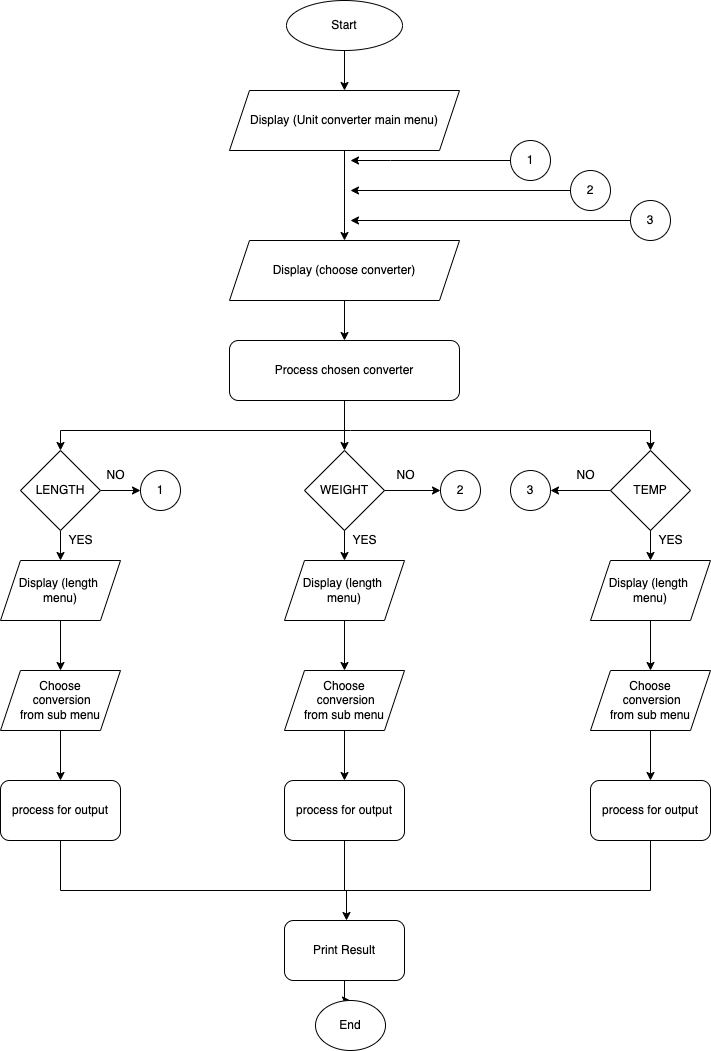

The diagram above was exported from draw.io. Its source (the exported page's mxGraphModel, read from the mxfile embedded in the PNG):
<mxGraphModel dx="946" dy="520" grid="1" gridSize="10" guides="1" tooltips="1" connect="1" arrows="1" fold="1" page="1" pageScale="1" pageWidth="827" pageHeight="1169" math="0" shadow="0">
  <root>
    <mxCell id="0" />
    <mxCell id="1" parent="0" />
    <mxCell id="8AkKO1dcVB8soamtdb8w-6" value="" style="edgeStyle=orthogonalEdgeStyle;rounded=0;orthogonalLoop=1;jettySize=auto;html=1;" edge="1" parent="1" source="8AkKO1dcVB8soamtdb8w-1" target="8AkKO1dcVB8soamtdb8w-5">
      <mxGeometry relative="1" as="geometry" />
    </mxCell>
    <mxCell id="8AkKO1dcVB8soamtdb8w-1" value="Start" style="ellipse;whiteSpace=wrap;html=1;" vertex="1" parent="1">
      <mxGeometry x="356" y="20" width="116" height="50" as="geometry" />
    </mxCell>
    <mxCell id="8AkKO1dcVB8soamtdb8w-8" value="" style="edgeStyle=orthogonalEdgeStyle;rounded=0;orthogonalLoop=1;jettySize=auto;html=1;" edge="1" parent="1" source="8AkKO1dcVB8soamtdb8w-5" target="8AkKO1dcVB8soamtdb8w-7">
      <mxGeometry relative="1" as="geometry" />
    </mxCell>
    <mxCell id="8AkKO1dcVB8soamtdb8w-5" value="Display (Unit converter main menu)" style="shape=parallelogram;perimeter=parallelogramPerimeter;whiteSpace=wrap;html=1;fixedSize=1;" vertex="1" parent="1">
      <mxGeometry x="299" y="110" width="230" height="60" as="geometry" />
    </mxCell>
    <mxCell id="8AkKO1dcVB8soamtdb8w-16" value="" style="edgeStyle=orthogonalEdgeStyle;rounded=0;orthogonalLoop=1;jettySize=auto;html=1;" edge="1" parent="1" source="8AkKO1dcVB8soamtdb8w-7" target="8AkKO1dcVB8soamtdb8w-15">
      <mxGeometry relative="1" as="geometry" />
    </mxCell>
    <mxCell id="8AkKO1dcVB8soamtdb8w-7" value="Display (choose converter)" style="shape=parallelogram;perimeter=parallelogramPerimeter;whiteSpace=wrap;html=1;fixedSize=1;" vertex="1" parent="1">
      <mxGeometry x="299" y="260" width="230" height="60" as="geometry" />
    </mxCell>
    <mxCell id="8AkKO1dcVB8soamtdb8w-10" style="edgeStyle=orthogonalEdgeStyle;rounded=0;orthogonalLoop=1;jettySize=auto;html=1;" edge="1" parent="1" source="8AkKO1dcVB8soamtdb8w-9">
      <mxGeometry relative="1" as="geometry">
        <mxPoint x="420" y="180" as="targetPoint" />
        <Array as="points">
          <mxPoint x="460" y="180" />
          <mxPoint x="460" y="180" />
        </Array>
      </mxGeometry>
    </mxCell>
    <mxCell id="8AkKO1dcVB8soamtdb8w-9" value="1" style="ellipse;whiteSpace=wrap;html=1;aspect=fixed;" vertex="1" parent="1">
      <mxGeometry x="580" y="160" width="40" height="40" as="geometry" />
    </mxCell>
    <mxCell id="8AkKO1dcVB8soamtdb8w-12" style="edgeStyle=orthogonalEdgeStyle;rounded=0;orthogonalLoop=1;jettySize=auto;html=1;" edge="1" parent="1" source="8AkKO1dcVB8soamtdb8w-11">
      <mxGeometry relative="1" as="geometry">
        <mxPoint x="420" y="210" as="targetPoint" />
      </mxGeometry>
    </mxCell>
    <mxCell id="8AkKO1dcVB8soamtdb8w-11" value="2" style="ellipse;whiteSpace=wrap;html=1;aspect=fixed;" vertex="1" parent="1">
      <mxGeometry x="640" y="190" width="40" height="40" as="geometry" />
    </mxCell>
    <mxCell id="8AkKO1dcVB8soamtdb8w-14" style="edgeStyle=orthogonalEdgeStyle;rounded=0;orthogonalLoop=1;jettySize=auto;html=1;" edge="1" parent="1" source="8AkKO1dcVB8soamtdb8w-13">
      <mxGeometry relative="1" as="geometry">
        <mxPoint x="420" y="240" as="targetPoint" />
      </mxGeometry>
    </mxCell>
    <mxCell id="8AkKO1dcVB8soamtdb8w-13" value="3" style="ellipse;whiteSpace=wrap;html=1;aspect=fixed;" vertex="1" parent="1">
      <mxGeometry x="700" y="220" width="40" height="40" as="geometry" />
    </mxCell>
    <mxCell id="8AkKO1dcVB8soamtdb8w-75" style="edgeStyle=orthogonalEdgeStyle;rounded=0;orthogonalLoop=1;jettySize=auto;html=1;entryX=0.5;entryY=0;entryDx=0;entryDy=0;" edge="1" parent="1" source="8AkKO1dcVB8soamtdb8w-15" target="8AkKO1dcVB8soamtdb8w-26">
      <mxGeometry relative="1" as="geometry">
        <mxPoint x="412" y="450" as="targetPoint" />
      </mxGeometry>
    </mxCell>
    <mxCell id="8AkKO1dcVB8soamtdb8w-15" value="Process chosen converter" style="rounded=1;whiteSpace=wrap;html=1;" vertex="1" parent="1">
      <mxGeometry x="299" y="360" width="230" height="60" as="geometry" />
    </mxCell>
    <mxCell id="8AkKO1dcVB8soamtdb8w-20" value="" style="endArrow=none;html=1;rounded=0;" edge="1" parent="1">
      <mxGeometry width="50" height="50" relative="1" as="geometry">
        <mxPoint x="130" y="450" as="sourcePoint" />
        <mxPoint x="720" y="450" as="targetPoint" />
        <Array as="points">
          <mxPoint x="420" y="450" />
        </Array>
      </mxGeometry>
    </mxCell>
    <mxCell id="8AkKO1dcVB8soamtdb8w-28" style="edgeStyle=orthogonalEdgeStyle;rounded=0;orthogonalLoop=1;jettySize=auto;html=1;exitX=1;exitY=0.5;exitDx=0;exitDy=0;" edge="1" parent="1" source="8AkKO1dcVB8soamtdb8w-25">
      <mxGeometry relative="1" as="geometry">
        <mxPoint x="210" y="510" as="targetPoint" />
      </mxGeometry>
    </mxCell>
    <mxCell id="8AkKO1dcVB8soamtdb8w-30" value="" style="edgeStyle=orthogonalEdgeStyle;rounded=0;orthogonalLoop=1;jettySize=auto;html=1;" edge="1" parent="1" source="8AkKO1dcVB8soamtdb8w-25">
      <mxGeometry relative="1" as="geometry">
        <mxPoint x="130" y="580" as="targetPoint" />
      </mxGeometry>
    </mxCell>
    <mxCell id="8AkKO1dcVB8soamtdb8w-25" value="LENGTH" style="rhombus;whiteSpace=wrap;html=1;" vertex="1" parent="1">
      <mxGeometry x="90" y="470" width="80" height="80" as="geometry" />
    </mxCell>
    <mxCell id="8AkKO1dcVB8soamtdb8w-38" style="edgeStyle=orthogonalEdgeStyle;rounded=0;orthogonalLoop=1;jettySize=auto;html=1;entryX=0;entryY=0.5;entryDx=0;entryDy=0;" edge="1" parent="1" source="8AkKO1dcVB8soamtdb8w-26" target="8AkKO1dcVB8soamtdb8w-36">
      <mxGeometry relative="1" as="geometry" />
    </mxCell>
    <mxCell id="8AkKO1dcVB8soamtdb8w-26" value="WEIGHT" style="rhombus;whiteSpace=wrap;html=1;" vertex="1" parent="1">
      <mxGeometry x="374" y="470" width="80" height="80" as="geometry" />
    </mxCell>
    <mxCell id="8AkKO1dcVB8soamtdb8w-37" style="edgeStyle=orthogonalEdgeStyle;rounded=0;orthogonalLoop=1;jettySize=auto;html=1;entryX=1;entryY=0.5;entryDx=0;entryDy=0;" edge="1" parent="1" source="8AkKO1dcVB8soamtdb8w-27" target="8AkKO1dcVB8soamtdb8w-35">
      <mxGeometry relative="1" as="geometry" />
    </mxCell>
    <mxCell id="8AkKO1dcVB8soamtdb8w-27" value="TEMP" style="rhombus;whiteSpace=wrap;html=1;" vertex="1" parent="1">
      <mxGeometry x="680" y="470" width="80" height="80" as="geometry" />
    </mxCell>
    <mxCell id="8AkKO1dcVB8soamtdb8w-45" value="" style="edgeStyle=orthogonalEdgeStyle;rounded=0;orthogonalLoop=1;jettySize=auto;html=1;" edge="1" parent="1" source="8AkKO1dcVB8soamtdb8w-31" target="8AkKO1dcVB8soamtdb8w-44">
      <mxGeometry relative="1" as="geometry" />
    </mxCell>
    <mxCell id="8AkKO1dcVB8soamtdb8w-31" value="Display (length &lt;br&gt;menu)" style="shape=parallelogram;perimeter=parallelogramPerimeter;whiteSpace=wrap;html=1;fixedSize=1;" vertex="1" parent="1">
      <mxGeometry x="70" y="580" width="120" height="60" as="geometry" />
    </mxCell>
    <mxCell id="8AkKO1dcVB8soamtdb8w-32" value="1" style="ellipse;whiteSpace=wrap;html=1;aspect=fixed;" vertex="1" parent="1">
      <mxGeometry x="210" y="490" width="40" height="40" as="geometry" />
    </mxCell>
    <mxCell id="8AkKO1dcVB8soamtdb8w-35" value="3" style="ellipse;whiteSpace=wrap;html=1;aspect=fixed;" vertex="1" parent="1">
      <mxGeometry x="580" y="490" width="40" height="40" as="geometry" />
    </mxCell>
    <mxCell id="8AkKO1dcVB8soamtdb8w-36" value="2" style="ellipse;whiteSpace=wrap;html=1;aspect=fixed;" vertex="1" parent="1">
      <mxGeometry x="510" y="490" width="40" height="40" as="geometry" />
    </mxCell>
    <mxCell id="8AkKO1dcVB8soamtdb8w-39" value="NO" style="text;html=1;align=center;verticalAlign=middle;resizable=0;points=[];autosize=1;strokeColor=none;fillColor=none;" vertex="1" parent="1">
      <mxGeometry x="170" y="485" width="30" height="20" as="geometry" />
    </mxCell>
    <mxCell id="8AkKO1dcVB8soamtdb8w-40" value="YES" style="text;html=1;align=center;verticalAlign=middle;resizable=0;points=[];autosize=1;strokeColor=none;fillColor=none;" vertex="1" parent="1">
      <mxGeometry x="130" y="550" width="40" height="20" as="geometry" />
    </mxCell>
    <mxCell id="8AkKO1dcVB8soamtdb8w-41" value="NO" style="text;html=1;align=center;verticalAlign=middle;resizable=0;points=[];autosize=1;strokeColor=none;fillColor=none;" vertex="1" parent="1">
      <mxGeometry x="460" y="485" width="30" height="20" as="geometry" />
    </mxCell>
    <mxCell id="8AkKO1dcVB8soamtdb8w-42" value="NO" style="text;html=1;align=center;verticalAlign=middle;resizable=0;points=[];autosize=1;strokeColor=none;fillColor=none;" vertex="1" parent="1">
      <mxGeometry x="640" y="485" width="30" height="20" as="geometry" />
    </mxCell>
    <mxCell id="8AkKO1dcVB8soamtdb8w-47" value="" style="edgeStyle=orthogonalEdgeStyle;rounded=0;orthogonalLoop=1;jettySize=auto;html=1;" edge="1" parent="1" source="8AkKO1dcVB8soamtdb8w-44" target="8AkKO1dcVB8soamtdb8w-46">
      <mxGeometry relative="1" as="geometry" />
    </mxCell>
    <mxCell id="8AkKO1dcVB8soamtdb8w-44" value="Choose&lt;br&gt;&amp;nbsp;conversion&lt;br&gt;from sub menu" style="shape=parallelogram;perimeter=parallelogramPerimeter;whiteSpace=wrap;html=1;fixedSize=1;" vertex="1" parent="1">
      <mxGeometry x="70" y="690" width="120" height="60" as="geometry" />
    </mxCell>
    <mxCell id="8AkKO1dcVB8soamtdb8w-46" value="process for output" style="rounded=1;whiteSpace=wrap;html=1;" vertex="1" parent="1">
      <mxGeometry x="70" y="800" width="120" height="60" as="geometry" />
    </mxCell>
    <mxCell id="8AkKO1dcVB8soamtdb8w-50" value="" style="edgeStyle=orthogonalEdgeStyle;rounded=0;orthogonalLoop=1;jettySize=auto;html=1;" edge="1" parent="1">
      <mxGeometry relative="1" as="geometry">
        <mxPoint x="414" y="550" as="sourcePoint" />
        <mxPoint x="414" y="580" as="targetPoint" />
      </mxGeometry>
    </mxCell>
    <mxCell id="8AkKO1dcVB8soamtdb8w-51" value="" style="edgeStyle=orthogonalEdgeStyle;rounded=0;orthogonalLoop=1;jettySize=auto;html=1;" edge="1" parent="1" source="8AkKO1dcVB8soamtdb8w-52" target="8AkKO1dcVB8soamtdb8w-55">
      <mxGeometry relative="1" as="geometry" />
    </mxCell>
    <mxCell id="8AkKO1dcVB8soamtdb8w-52" value="Display (length &lt;br&gt;menu)" style="shape=parallelogram;perimeter=parallelogramPerimeter;whiteSpace=wrap;html=1;fixedSize=1;" vertex="1" parent="1">
      <mxGeometry x="354" y="580" width="120" height="60" as="geometry" />
    </mxCell>
    <mxCell id="8AkKO1dcVB8soamtdb8w-53" value="YES" style="text;html=1;align=center;verticalAlign=middle;resizable=0;points=[];autosize=1;strokeColor=none;fillColor=none;" vertex="1" parent="1">
      <mxGeometry x="414" y="550" width="40" height="20" as="geometry" />
    </mxCell>
    <mxCell id="8AkKO1dcVB8soamtdb8w-54" value="" style="edgeStyle=orthogonalEdgeStyle;rounded=0;orthogonalLoop=1;jettySize=auto;html=1;" edge="1" parent="1" source="8AkKO1dcVB8soamtdb8w-55" target="8AkKO1dcVB8soamtdb8w-56">
      <mxGeometry relative="1" as="geometry" />
    </mxCell>
    <mxCell id="8AkKO1dcVB8soamtdb8w-55" value="Choose&lt;br&gt;&amp;nbsp;conversion&lt;br&gt;from sub menu" style="shape=parallelogram;perimeter=parallelogramPerimeter;whiteSpace=wrap;html=1;fixedSize=1;" vertex="1" parent="1">
      <mxGeometry x="354" y="690" width="120" height="60" as="geometry" />
    </mxCell>
    <mxCell id="8AkKO1dcVB8soamtdb8w-56" value="process for output" style="rounded=1;whiteSpace=wrap;html=1;" vertex="1" parent="1">
      <mxGeometry x="354" y="800" width="120" height="60" as="geometry" />
    </mxCell>
    <mxCell id="8AkKO1dcVB8soamtdb8w-57" value="" style="edgeStyle=orthogonalEdgeStyle;rounded=0;orthogonalLoop=1;jettySize=auto;html=1;" edge="1" parent="1">
      <mxGeometry relative="1" as="geometry">
        <mxPoint x="720" y="550" as="sourcePoint" />
        <mxPoint x="720" y="580" as="targetPoint" />
      </mxGeometry>
    </mxCell>
    <mxCell id="8AkKO1dcVB8soamtdb8w-58" value="" style="edgeStyle=orthogonalEdgeStyle;rounded=0;orthogonalLoop=1;jettySize=auto;html=1;" edge="1" parent="1" source="8AkKO1dcVB8soamtdb8w-59" target="8AkKO1dcVB8soamtdb8w-62">
      <mxGeometry relative="1" as="geometry" />
    </mxCell>
    <mxCell id="8AkKO1dcVB8soamtdb8w-59" value="Display (length &lt;br&gt;menu)" style="shape=parallelogram;perimeter=parallelogramPerimeter;whiteSpace=wrap;html=1;fixedSize=1;" vertex="1" parent="1">
      <mxGeometry x="660" y="580" width="120" height="60" as="geometry" />
    </mxCell>
    <mxCell id="8AkKO1dcVB8soamtdb8w-60" value="YES" style="text;html=1;align=center;verticalAlign=middle;resizable=0;points=[];autosize=1;strokeColor=none;fillColor=none;" vertex="1" parent="1">
      <mxGeometry x="720" y="550" width="40" height="20" as="geometry" />
    </mxCell>
    <mxCell id="8AkKO1dcVB8soamtdb8w-61" value="" style="edgeStyle=orthogonalEdgeStyle;rounded=0;orthogonalLoop=1;jettySize=auto;html=1;" edge="1" parent="1" source="8AkKO1dcVB8soamtdb8w-62" target="8AkKO1dcVB8soamtdb8w-63">
      <mxGeometry relative="1" as="geometry" />
    </mxCell>
    <mxCell id="8AkKO1dcVB8soamtdb8w-62" value="Choose&lt;br&gt;&amp;nbsp;conversion&lt;br&gt;from sub menu" style="shape=parallelogram;perimeter=parallelogramPerimeter;whiteSpace=wrap;html=1;fixedSize=1;" vertex="1" parent="1">
      <mxGeometry x="660" y="690" width="120" height="60" as="geometry" />
    </mxCell>
    <mxCell id="8AkKO1dcVB8soamtdb8w-63" value="process for output" style="rounded=1;whiteSpace=wrap;html=1;" vertex="1" parent="1">
      <mxGeometry x="660" y="800" width="120" height="60" as="geometry" />
    </mxCell>
    <mxCell id="8AkKO1dcVB8soamtdb8w-64" value="" style="endArrow=none;html=1;rounded=0;" edge="1" parent="1">
      <mxGeometry width="50" height="50" relative="1" as="geometry">
        <mxPoint x="130" y="910" as="sourcePoint" />
        <mxPoint x="720" y="910" as="targetPoint" />
        <Array as="points" />
      </mxGeometry>
    </mxCell>
    <mxCell id="8AkKO1dcVB8soamtdb8w-66" value="" style="endArrow=none;html=1;rounded=0;exitX=0.5;exitY=1;exitDx=0;exitDy=0;" edge="1" parent="1" source="8AkKO1dcVB8soamtdb8w-46">
      <mxGeometry width="50" height="50" relative="1" as="geometry">
        <mxPoint x="420" y="840" as="sourcePoint" />
        <mxPoint x="130" y="910" as="targetPoint" />
      </mxGeometry>
    </mxCell>
    <mxCell id="8AkKO1dcVB8soamtdb8w-67" value="" style="endArrow=none;html=1;rounded=0;exitX=0.5;exitY=1;exitDx=0;exitDy=0;" edge="1" parent="1" source="8AkKO1dcVB8soamtdb8w-63">
      <mxGeometry width="50" height="50" relative="1" as="geometry">
        <mxPoint x="330" y="840" as="sourcePoint" />
        <mxPoint x="720" y="910" as="targetPoint" />
      </mxGeometry>
    </mxCell>
    <mxCell id="8AkKO1dcVB8soamtdb8w-68" value="" style="endArrow=none;html=1;rounded=0;exitX=0.5;exitY=1;exitDx=0;exitDy=0;" edge="1" parent="1" source="8AkKO1dcVB8soamtdb8w-56">
      <mxGeometry width="50" height="50" relative="1" as="geometry">
        <mxPoint x="364" y="840" as="sourcePoint" />
        <mxPoint x="414" y="910" as="targetPoint" />
      </mxGeometry>
    </mxCell>
    <mxCell id="8AkKO1dcVB8soamtdb8w-69" value="" style="endArrow=classic;html=1;rounded=0;" edge="1" parent="1">
      <mxGeometry width="50" height="50" relative="1" as="geometry">
        <mxPoint x="416" y="910" as="sourcePoint" />
        <mxPoint x="416" y="940" as="targetPoint" />
        <Array as="points" />
      </mxGeometry>
    </mxCell>
    <mxCell id="8AkKO1dcVB8soamtdb8w-72" value="" style="edgeStyle=orthogonalEdgeStyle;rounded=0;orthogonalLoop=1;jettySize=auto;html=1;" edge="1" parent="1" source="8AkKO1dcVB8soamtdb8w-70" target="8AkKO1dcVB8soamtdb8w-71">
      <mxGeometry relative="1" as="geometry" />
    </mxCell>
    <mxCell id="8AkKO1dcVB8soamtdb8w-70" value="Print Result" style="rounded=1;whiteSpace=wrap;html=1;" vertex="1" parent="1">
      <mxGeometry x="354" y="940" width="120" height="60" as="geometry" />
    </mxCell>
    <mxCell id="8AkKO1dcVB8soamtdb8w-71" value="End" style="ellipse;whiteSpace=wrap;html=1;" vertex="1" parent="1">
      <mxGeometry x="385" y="1020" width="70" height="50" as="geometry" />
    </mxCell>
    <mxCell id="8AkKO1dcVB8soamtdb8w-80" value="" style="endArrow=classic;html=1;rounded=0;entryX=0.5;entryY=0;entryDx=0;entryDy=0;" edge="1" parent="1" target="8AkKO1dcVB8soamtdb8w-25">
      <mxGeometry width="50" height="50" relative="1" as="geometry">
        <mxPoint x="130" y="450" as="sourcePoint" />
        <mxPoint x="380" y="460" as="targetPoint" />
      </mxGeometry>
    </mxCell>
    <mxCell id="8AkKO1dcVB8soamtdb8w-82" value="" style="endArrow=classic;html=1;rounded=0;entryX=0.5;entryY=0;entryDx=0;entryDy=0;" edge="1" parent="1" target="8AkKO1dcVB8soamtdb8w-27">
      <mxGeometry width="50" height="50" relative="1" as="geometry">
        <mxPoint x="720" y="450" as="sourcePoint" />
        <mxPoint x="380" y="460" as="targetPoint" />
      </mxGeometry>
    </mxCell>
  </root>
</mxGraphModel>